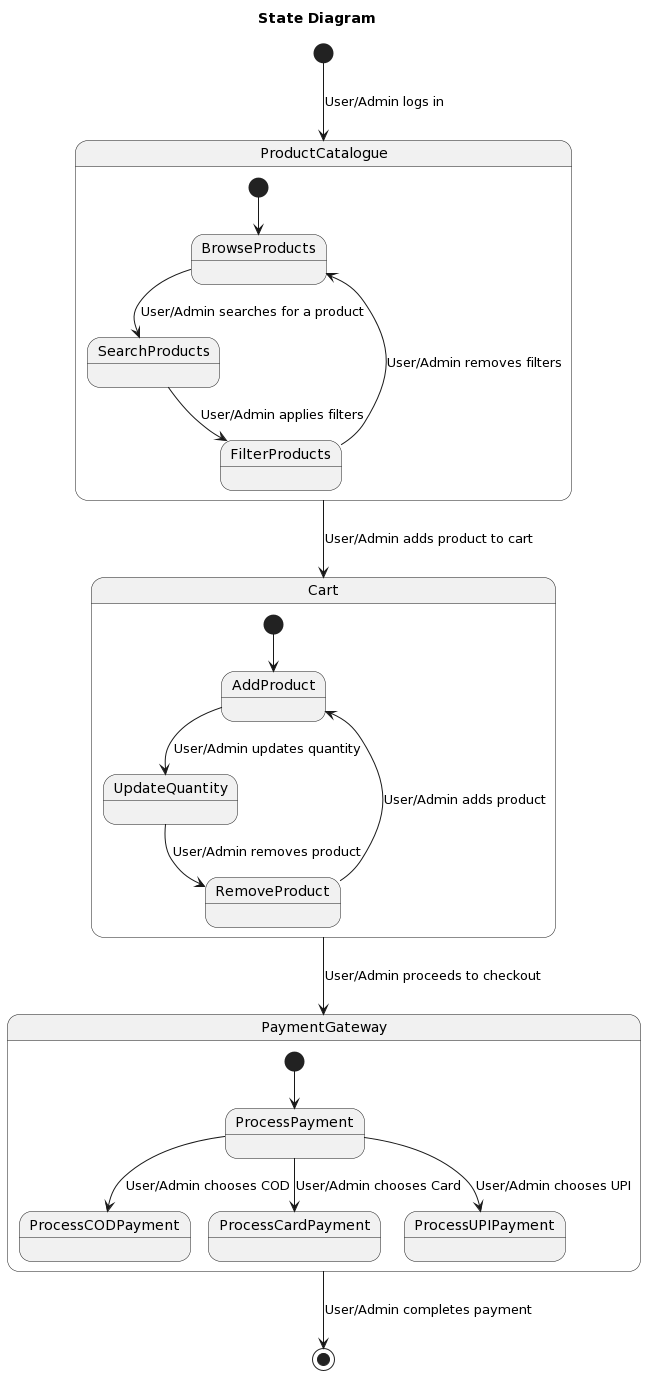

The diagram above was rendered by PlantUML. Its source (embedded in the PNG):
@startuml
title State Diagram

[*] --> ProductCatalogue : User/Admin logs in
ProductCatalogue --> Cart : User/Admin adds product to cart
Cart --> PaymentGateway : User/Admin proceeds to checkout
PaymentGateway --> [*] : User/Admin completes payment

state ProductCatalogue {
  [*] --> BrowseProducts
  BrowseProducts --> SearchProducts : User/Admin searches for a product
  SearchProducts --> FilterProducts : User/Admin applies filters
  FilterProducts --> BrowseProducts : User/Admin removes filters
}

state Cart {
  [*] --> AddProduct
  AddProduct --> UpdateQuantity : User/Admin updates quantity
  UpdateQuantity --> RemoveProduct : User/Admin removes product
  RemoveProduct --> AddProduct : User/Admin adds product
}

state PaymentGateway {
  [*] --> ProcessPayment
  ProcessPayment --> ProcessCODPayment : User/Admin chooses COD
  ProcessPayment --> ProcessCardPayment : User/Admin chooses Card
  ProcessPayment --> ProcessUPIPayment : User/Admin chooses UPI
}
@enduml